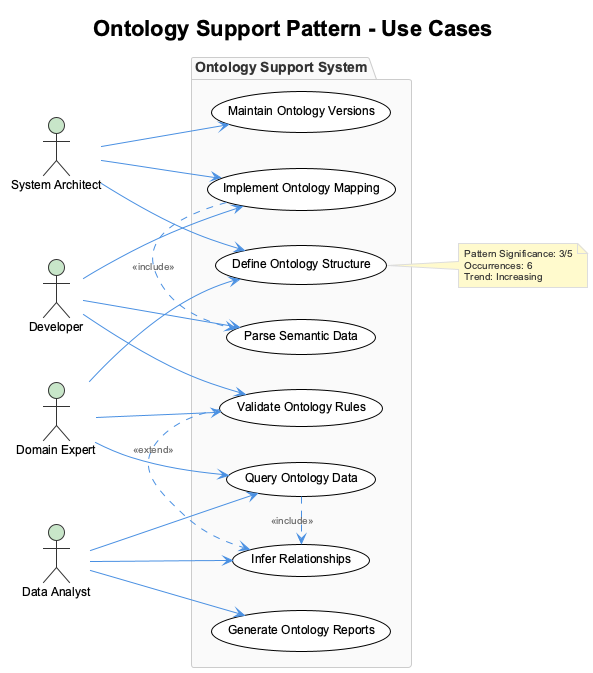

The diagram above was rendered by PlantUML. Its source (embedded in the PNG):
@startuml
!include /Users/q284340/Agentic/coding/docs/puml/_standard-style.puml

title Ontology Support Pattern - Use Cases

left to right direction

actor "System Architect" as architect
actor "Developer" as developer
actor "Domain Expert" as expert
actor "Data Analyst" as analyst

package "Ontology Support System" {
    usecase "Define Ontology Structure" as UC1
    usecase "Implement Ontology Mapping" as UC2
    usecase "Validate Ontology Rules" as UC3
    usecase "Query Ontology Data" as UC4
    usecase "Maintain Ontology Versions" as UC5
    usecase "Generate Ontology Reports" as UC6
    
    usecase "Parse Semantic Data" as UC7
    usecase "Infer Relationships" as UC8
}

architect --> UC1
architect --> UC2
architect --> UC5

developer --> UC2
developer --> UC3
developer --> UC7

expert --> UC1
expert --> UC3
expert --> UC4

analyst --> UC4
analyst --> UC6
analyst --> UC8

UC2 .> UC7 : <<include>>
UC4 .> UC8 : <<include>>
UC3 .> UC8 : <<extend>>

note right of UC1
  Pattern Significance: 3/5
  Occurrences: 6
  Trend: Increasing
end note

@enduml